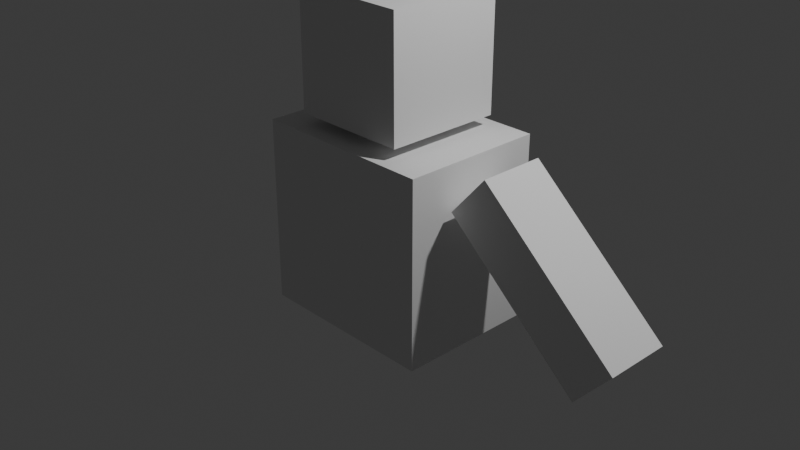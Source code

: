 # Source: clase01_blockuot.blend  (saved by Blender 5.2.44; exported with 4.5.12 LTS)
import bpy
from mathutils import Matrix  # noqa: F401  (used for matrix-valued properties, if any)

bpy.ops.wm.read_factory_settings(use_empty=True)
scene = bpy.context.scene
scene.name = 'Scene'

# ---- collections
col_collection = bpy.data.collections.new('Collection'); scene.collection.children.link(col_collection)

# ---- world
world_world = bpy.data.worlds.new('World'); scene.world = world_world
world_world.use_nodes = True; world_world.node_tree.nodes.clear()
_N = world_world.node_tree.nodes; _L = world_world.node_tree.links
n0 = _N.new('ShaderNodeOutputWorld'); n0.name = 'World Output'; n0.location = (200, 100)
n1 = _N.new('ShaderNodeBackground'); n1.name = 'Background'; n1.location = (-200, 100)
n1.inputs[0].default_value = (0.05088, 0.05088, 0.05088, 1.0)
_L.new(n1.outputs[0], n0.inputs[0])
n0.is_active_output = True
world_world.color = (0.05088, 0.05088, 0.05088)
world_world.sun_shadow_jitter_overblur = 0.0

# ---- cameras
cam_camera = bpy.data.cameras.new('Camera')
cam_camera.clip_end = 100.0
cam_camera.ortho_scale = 7.314

# ---- lights
light_light = bpy.data.lights.new('Light', 'POINT')
light_light.energy = 1000.0
light_light.shadow_soft_size = 0.1

# ---- meshes
me_cube_001 = bpy.data.meshes.new('Cube.001')
me_cube_001.from_pydata([(-1.0, -1.0, -1.0), (-1.0, -1.0, 1.0), (-1.0, 1.0, -1.0), (-1.0, 1.0, 1.0), (1.0, -1.0, -1.0), (1.0, -1.0, 1.0), (1.0, 1.0, -1.0), (1.0, 1.0, 1.0)], [], [(0, 1, 3, 2), (2, 3, 7, 6), (6, 7, 5, 4), (4, 5, 1, 0), (2, 6, 4, 0), (7, 3, 1, 5)])
_uv = me_cube_001.uv_layers.new(name='UVMap')
_uv.uv.foreach_set('vector', [0.375, 0.0, 0.625, 0.0, 0.625, 0.25, 0.375, 0.25, 0.375, 0.25, 0.625, 0.25, 0.625, 0.5, 0.375, 0.5, 0.375, 0.5, 0.625, 0.5, 0.625, 0.75, 0.375, 0.75, 0.375, 0.75, 0.625, 0.75, 0.625, 1.0, 0.375, 1.0, 0.125, 0.5, 0.375, 0.5, 0.375, 0.75, 0.125, 0.75, 0.625, 0.5, 0.875, 0.5, 0.875, 0.75, 0.625, 0.75])
me_cube_001.update()
me_cube_003 = bpy.data.meshes.new('Cube.003')
me_cube_003.from_pydata([(-1.0, -1.0, -1.0), (-1.0, -1.0, 1.0), (-1.0, 1.0, -1.0), (-1.0, 1.0, 1.0), (1.0, -1.0, -1.0), (1.0, -1.0, 1.0), (1.0, 1.0, -1.0), (1.0, 1.0, 1.0)], [], [(0, 1, 3, 2), (2, 3, 7, 6), (6, 7, 5, 4), (4, 5, 1, 0), (2, 6, 4, 0), (7, 3, 1, 5)])
_uv = me_cube_003.uv_layers.new(name='UVMap')
_uv.uv.foreach_set('vector', [0.375, 0.0, 0.625, 0.0, 0.625, 0.25, 0.375, 0.25, 0.375, 0.25, 0.625, 0.25, 0.625, 0.5, 0.375, 0.5, 0.375, 0.5, 0.625, 0.5, 0.625, 0.75, 0.375, 0.75, 0.375, 0.75, 0.625, 0.75, 0.625, 1.0, 0.375, 1.0, 0.125, 0.5, 0.375, 0.5, 0.375, 0.75, 0.125, 0.75, 0.625, 0.5, 0.875, 0.5, 0.875, 0.75, 0.625, 0.75])
me_cube_003.update()
me_cube_004 = bpy.data.meshes.new('Cube.004')
me_cube_004.from_pydata([(-1.0, -1.0, -1.0), (-1.0, -1.0, 1.0), (-1.0, 1.0, -1.0), (-1.0, 1.0, 1.0), (1.0, -1.0, -1.0), (1.0, -1.0, 1.0), (1.0, 1.0, -1.0), (1.0, 1.0, 1.0)], [], [(0, 1, 3, 2), (2, 3, 7, 6), (6, 7, 5, 4), (4, 5, 1, 0), (2, 6, 4, 0), (7, 3, 1, 5)])
_uv = me_cube_004.uv_layers.new(name='UVMap')
_uv.uv.foreach_set('vector', [0.375, 0.0, 0.625, 0.0, 0.625, 0.25, 0.375, 0.25, 0.375, 0.25, 0.625, 0.25, 0.625, 0.5, 0.375, 0.5, 0.375, 0.5, 0.625, 0.5, 0.625, 0.75, 0.375, 0.75, 0.375, 0.75, 0.625, 0.75, 0.625, 1.0, 0.375, 1.0, 0.125, 0.5, 0.375, 0.5, 0.375, 0.75, 0.125, 0.75, 0.625, 0.5, 0.875, 0.5, 0.875, 0.75, 0.625, 0.75])
me_cube_004.update()

# ---- objects
ob_light = bpy.data.objects.new('Light', light_light)
ob_camera = bpy.data.objects.new('Camera', cam_camera)
ob_cube = bpy.data.objects.new('Cube', me_cube_001)
ob_cube_001 = bpy.data.objects.new('Cube.001', me_cube_003)
ob_cube_002 = bpy.data.objects.new('Cube.002', me_cube_004)

# ---- transforms, parenting, visibility, modifiers, constraints
ob_light.location = (4.076, 1.005, 5.904)
ob_light.rotation_euler = (0.6503, 0.05522, 1.866)
ob_light.lock_rotations_4d = False
ob_light.empty_display_type = 'ARROWS'
ob_light.color = (0.0, 0.0, 0.0, 0.0)
ob_light.lineart.crease_threshold = 0.0
ob_camera.location = (7.359, -6.926, 4.958)
ob_camera.rotation_euler = (1.109, 0.0, 0.8149)
ob_camera.lock_rotations_4d = False
ob_camera.empty_display_type = 'ARROWS'
ob_camera.color = (0.0, 0.0, 0.0, 0.0)
ob_camera.display_type = 'WIRE'
ob_camera.lineart.crease_threshold = 0.0
ob_cube.location = (0.0, 0.0, 0.0)
ob_cube.scale = (1.0, 0.7778, 1.0)
ob_cube_001.location = (-0.0324, 0.006285, 1.76)
ob_cube_001.scale = (0.6402, 0.6402, 0.6402)
ob_cube_002.location = (2.019, -1.808e-08, 0.1346)
ob_cube_002.rotation_euler = (4.378e-08, 0.7163, 1.17e-07)
ob_cube_002.scale = (1.0, 0.3565, 0.2968)

# ---- collection membership
col_collection.objects.link(ob_light)
col_collection.objects.link(ob_camera)
col_collection.objects.link(ob_cube)
col_collection.objects.link(ob_cube_001)
col_collection.objects.link(ob_cube_002)

# ---- scene / render settings (as saved in the file)
scene.camera = ob_camera
scene.frame_start = 1; scene.frame_end = 250; scene.frame_set(1)
scene.render.engine = 'BLENDER_EEVEE_NEXT'
scene.render.bake_bias = 0.0
scene.render.bake_samples = 0
scene.render.compositor_device = 'GPU'
scene.eevee.use_volume_custom_range = False
scene.eevee.fast_gi_thickness_near = 0.1
scene.eevee.fast_gi_thickness_far = 0.0
scene.eevee.ray_tracing_options.screen_trace_thickness = 0.1
bpy.context.view_layer.update()
